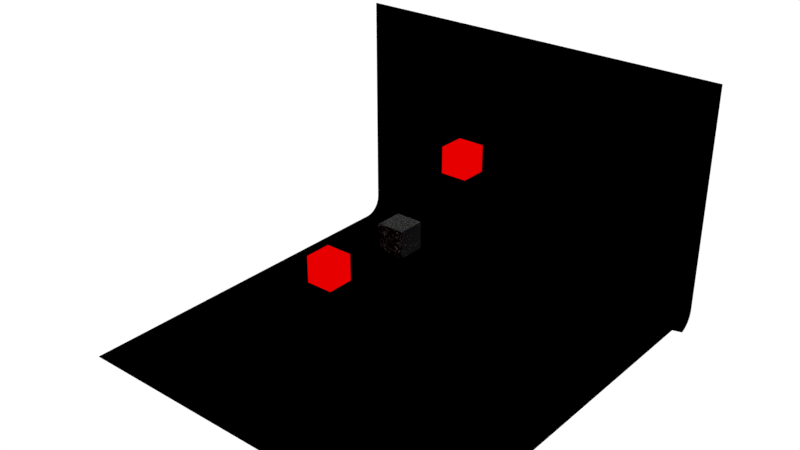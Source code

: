 # Source: cache.blend  (saved by Blender 2.79.0; exported with 4.5.12 LTS)
import bpy
from mathutils import Matrix  # noqa: F401  (used for matrix-valued properties, if any)

bpy.ops.wm.read_factory_settings(use_empty=True)
scene = bpy.context.scene
scene.name = 'Scene'

# ---- collections
col_collection_1 = bpy.data.collections.new('Collection 1'); scene.collection.children.link(col_collection_1)

# ---- materials (node trees are filled in below, after node groups)
mat_anatomymaterial = bpy.data.materials.new('AnatomyMaterial')
mat_anatomymaterial.alpha_threshold = 0.0
mat_anatomymaterial.roughness = 0.5
mat_axonmaterial = bpy.data.materials.new('AxonMaterial')
mat_axonmaterial.alpha_threshold = 0.0
mat_axonmaterial.roughness = 0.5
mat_dendritematerial = bpy.data.materials.new('DendriteMaterial')
mat_dendritematerial.alpha_threshold = 0.0
mat_dendritematerial.diffuse_color = (1.0, 0.0, 0.0, 1.0)
mat_dendritematerial.roughness = 0.5
mat_rootmaterial = bpy.data.materials.new('RootMaterial')
mat_rootmaterial.alpha_threshold = 0.0
mat_rootmaterial.roughness = 0.5
mat_backdrop = bpy.data.materials.new('Backdrop')
mat_backdrop.alpha_threshold = 0.0
mat_backdrop.roughness = 0.5

# ---- material node trees
mat_anatomymaterial.use_nodes = True; mat_anatomymaterial.node_tree.nodes.clear()
_N = mat_anatomymaterial.node_tree.nodes; _L = mat_anatomymaterial.node_tree.links
n0 = _N.new('ShaderNodeLayerWeight'); n0.name = 'Layer Weight'; n0.location = (25, 567)
n0.inputs[0].default_value = 0.03
n1 = _N.new('ShaderNodeBsdfTransparent'); n1.name = 'Transparent BSDF'; n1.location = (-4, 201)
n2 = _N.new('ShaderNodeOutputMaterial'); n2.name = 'Material Output'; n2.location = (481, 79)
n3 = _N.new('ShaderNodeLightPath'); n3.name = 'Light Path'; n3.location = (-123, -51)
n4 = _N.new('ShaderNodeMath'); n4.name = 'Math'; n4.location = (187, -178)
n4.operation = 'MULTIPLY'
n4.inputs[1].default_value = 0.4
n5 = _N.new('ShaderNodeBsdfTransparent'); n5.name = 'Transparent BSDF.001'; n5.location = (99, -70)
n6 = _N.new('ShaderNodeMixShader'); n6.name = 'Mix Shader.001'; n6.location = (406, -71)
n7 = _N.new('ShaderNodeMixShader'); n7.name = 'Mix Shader'; n7.location = (226, 166)
n8 = _N.new('ShaderNodeMixShader'); n8.name = 'Mix Shader.002'; n8.location = (423, 341)
n8.inputs[0].default_value = 0.08
n9 = _N.new('ShaderNodeRGB'); n9.name = 'RGB'; n9.location = (-192, 303)
n9.outputs[0].default_value = (0.001792, 0.0, 1.0, 1.0)
n10 = _N.new('ShaderNodeBsdfDiffuse'); n10.name = 'Diffuse BSDF'; n10.location = (182, 479)
n11 = _N.new('ShaderNodeEmission'); n11.name = 'Emission'; n11.location = (14, 106)
n11.inputs[1].default_value = 10.0
_L.new(n0.outputs[0], n7.inputs[0])
_L.new(n11.outputs[0], n7.inputs[2])
_L.new(n1.outputs[0], n7.inputs[1])
_L.new(n9.outputs[0], n11.inputs[0])
_L.new(n6.outputs[0], n2.inputs[0])
_L.new(n3.outputs[12], n4.inputs[0])
_L.new(n4.outputs[0], n6.inputs[0])
_L.new(n5.outputs[0], n6.inputs[2])
_L.new(n7.outputs[0], n8.inputs[1])
_L.new(n8.outputs[0], n6.inputs[1])
_L.new(n9.outputs[0], n10.inputs[0])
_L.new(n10.outputs[0], n8.inputs[2])
n2.is_active_output = True
mat_axonmaterial.use_nodes = True; mat_axonmaterial.node_tree.nodes.clear()
_N = mat_axonmaterial.node_tree.nodes; _L = mat_axonmaterial.node_tree.links
n0 = _N.new('ShaderNodeOutputMaterial'); n0.name = 'Material Output'; n0.location = (300, 300)
n1 = _N.new('ShaderNodeRGB'); n1.name = 'RGB'; n1.location = (-287, 386)
n1.outputs[0].default_value = (0.8, 0.0, 0.0, 1.0)
n2 = _N.new('ShaderNodeEmission'); n2.name = 'Emission'; n2.location = (63, 272)
_L.new(n1.outputs[0], n2.inputs[0])
_L.new(n2.outputs[0], n0.inputs[0])
n0.is_active_output = True
mat_dendritematerial.use_nodes = True; mat_dendritematerial.node_tree.nodes.clear()
_N = mat_dendritematerial.node_tree.nodes; _L = mat_dendritematerial.node_tree.links
n0 = _N.new('ShaderNodeOutputMaterial'); n0.name = 'Material Output'; n0.location = (300, 300)
n1 = _N.new('ShaderNodeRGB'); n1.name = 'RGB'; n1.location = (-456, 519)
n1.outputs[0].default_value = (1.0, 0.0, 0.0, 1.0)
n2 = _N.new('ShaderNodeEmission'); n2.name = 'Emission'; n2.location = (-21, 351)
n2.inputs[1].default_value = 0.8
_L.new(n1.outputs[0], n2.inputs[0])
_L.new(n2.outputs[0], n0.inputs[0])
n0.is_active_output = True
mat_rootmaterial.use_nodes = True; mat_rootmaterial.node_tree.nodes.clear()
_N = mat_rootmaterial.node_tree.nodes; _L = mat_rootmaterial.node_tree.links
n0 = _N.new('ShaderNodeBsdfPrincipled'); n0.name = 'Principled BSDF.001'; n0.location = (-156, 343)
n0.width = 150
n0.subsurface_method = 'BURLEY'
n0.inputs[0].default_value = (0.05832, 0.05832, 0.05832, 1.0)
n0.inputs[1].default_value = 1.0
n0.inputs[2].default_value = 0.7
n0.inputs[3].default_value = 1.45
n0.inputs[9].default_value = (1.0, 1.0, 1.0)
n0.inputs[19].default_value = 0.15
n0.inputs[20].default_value = 1.0
n1 = _N.new('ShaderNodeLayerWeight'); n1.name = 'Layer Weight'; n1.location = (-373, 631)
n1.inputs[0].default_value = 0.15
n2 = _N.new('ShaderNodeValToRGB'); n2.name = 'ColorRamp'; n2.location = (-184, 732)
n2.width = 230
while len(n2.color_ramp.elements) > 1: n2.color_ramp.elements.remove(n2.color_ramp.elements[-1])
n2.color_ramp.elements[0].position = 0.01429; n2.color_ramp.elements[0].color = (0.0, 0.0, 0.0, 1.0)
_e = n2.color_ramp.elements.new(0.6563); _e.color = (1.0, 1.0, 1.0, 1.0)
n3 = _N.new('ShaderNodeOutputMaterial'); n3.name = 'Material Output'; n3.location = (691, 70)
n4 = _N.new('ShaderNodeLayerWeight'); n4.name = 'Layer Weight.001'; n4.location = (248, 612)
n5 = _N.new('ShaderNodeValToRGB'); n5.name = 'ColorRamp.001'; n5.location = (420, 617)
while len(n5.color_ramp.elements) > 1: n5.color_ramp.elements.remove(n5.color_ramp.elements[-1])
n5.color_ramp.elements[0].position = 0.0; n5.color_ramp.elements[0].color = (0.0, 0.0, 0.0, 1.0)
_e = n5.color_ramp.elements.new(0.5818); _e.color = (0.5973, 0.5973, 0.5973, 1.0)
n6 = _N.new('ShaderNodeMixShader'); n6.name = 'Mix Shader.001'; n6.location = (512, 310)
n7 = _N.new('ShaderNodeLightPath'); n7.name = 'Light Path'; n7.location = (139, -130)
n8 = _N.new('ShaderNodeMixShader'); n8.name = 'Mix Shader'; n8.location = (77, 495)
n9 = _N.new('ShaderNodeBsdfTransparent'); n9.name = 'Transparent BSDF'; n9.location = (244, 278)
n10 = _N.new('ShaderNodeBsdfTransparent'); n10.name = 'Transparent BSDF.001'; n10.location = (352, -38)
n11 = _N.new('ShaderNodeMixShader'); n11.name = 'Mix Shader.002'; n11.location = (624, -84)
n12 = _N.new('ShaderNodeEmission'); n12.name = 'Emission'; n12.location = (-242, -315)
n12.inputs[0].default_value = (0.8, 0.8, 0.8, 1.0)
n12.inputs[1].default_value = 4.0
n13 = _N.new('ShaderNodeMath'); n13.name = 'Math'; n13.location = (298, -192)
n13.operation = 'DIVIDE'
n13.inputs[1].default_value = 1.0
_L.new(n1.outputs[0], n2.inputs[0])
_L.new(n2.outputs[0], n8.inputs[0])
_L.new(n8.outputs[0], n6.inputs[2])
_L.new(n9.outputs[0], n6.inputs[1])
_L.new(n4.outputs[0], n5.inputs[0])
_L.new(n5.outputs[0], n6.inputs[0])
_L.new(n7.outputs[12], n13.inputs[0])
_L.new(n13.outputs[0], n11.inputs[0])
_L.new(n10.outputs[0], n11.inputs[2])
_L.new(n6.outputs[0], n11.inputs[1])
_L.new(n11.outputs[0], n3.inputs[0])
_L.new(n12.outputs[0], n8.inputs[2])
_L.new(n0.outputs[0], n8.inputs[1])
n3.is_active_output = True
mat_backdrop.use_nodes = True; mat_backdrop.node_tree.nodes.clear()
_N = mat_backdrop.node_tree.nodes; _L = mat_backdrop.node_tree.links
n0 = _N.new('ShaderNodeOutputMaterial'); n0.name = 'Material Output'; n0.location = (300, 300)
n1 = _N.new('ShaderNodeBsdfDiffuse'); n1.name = 'Diffuse BSDF'; n1.location = (10, 300)
n1.inputs[0].default_value = (0.0, 0.0, 0.0, 1.0)
_L.new(n1.outputs[0], n0.inputs[0])
n0.is_active_output = True

# ---- world
world_world = bpy.data.worlds.new('World'); scene.world = world_world
world_world.use_nodes = True; world_world.node_tree.nodes.clear()
_N = world_world.node_tree.nodes; _L = world_world.node_tree.links
n0 = _N.new('ShaderNodeOutputWorld'); n0.name = 'World Output'; n0.location = (300, 300)
n1 = _N.new('ShaderNodeBackground'); n1.name = 'Background'; n1.location = (10, 300)
n1.inputs[0].default_value = (1.0, 1.0, 1.0, 1.0)
_L.new(n1.outputs[0], n0.inputs[0])
n0.is_active_output = True
world_world.color = (0.05088, 0.05088, 0.05088)
world_world.use_sun_shadow = False
world_world.sun_shadow_jitter_overblur = 0.0
world_world.cycles.sampling_method = 'MANUAL'

# ---- meshes
me_cube_003 = bpy.data.meshes.new('Cube.003')
me_cube_003.from_pydata([(-1.0, -1.0, -1.0), (-1.0, -1.0, 1.0), (-1.0, 1.0, -1.0), (-1.0, 1.0, 1.0), (1.0, -1.0, -1.0), (1.0, -1.0, 1.0), (1.0, 1.0, -1.0), (1.0, 1.0, 1.0)], [], [(0, 1, 3, 2), (2, 3, 7, 6), (6, 7, 5, 4), (4, 5, 1, 0), (2, 6, 4, 0), (7, 3, 1, 5)])
me_cube_003.materials.append(mat_anatomymaterial)
me_cube_003.use_remesh_preserve_volume = False
me_cube_003.use_remesh_preserve_attributes = False
me_cube_003.use_mirror_vertex_groups = False
me_cube_003.update()
me_cube_002 = bpy.data.meshes.new('Cube.002')
me_cube_002.from_pydata([(-1.0, -1.0, -1.0), (-1.0, -1.0, 1.0), (-1.0, 1.0, -1.0), (-1.0, 1.0, 1.0), (1.0, -1.0, -1.0), (1.0, -1.0, 1.0), (1.0, 1.0, -1.0), (1.0, 1.0, 1.0)], [], [(0, 1, 3, 2), (2, 3, 7, 6), (6, 7, 5, 4), (4, 5, 1, 0), (2, 6, 4, 0), (7, 3, 1, 5)])
me_cube_002.materials.append(mat_axonmaterial)
me_cube_002.use_remesh_preserve_volume = False
me_cube_002.use_remesh_preserve_attributes = False
me_cube_002.use_mirror_vertex_groups = False
me_cube_002.update()
me_cube_001 = bpy.data.meshes.new('Cube.001')
me_cube_001.from_pydata([(-1.0, -1.0, -1.0), (-1.0, -1.0, 1.0), (-1.0, 1.0, -1.0), (-1.0, 1.0, 1.0), (1.0, -1.0, -1.0), (1.0, -1.0, 1.0), (1.0, 1.0, -1.0), (1.0, 1.0, 1.0)], [], [(0, 1, 3, 2), (2, 3, 7, 6), (6, 7, 5, 4), (4, 5, 1, 0), (2, 6, 4, 0), (7, 3, 1, 5)])
me_cube_001.materials.append(mat_dendritematerial)
me_cube_001.use_remesh_preserve_volume = False
me_cube_001.use_remesh_preserve_attributes = False
me_cube_001.use_mirror_vertex_groups = False
me_cube_001.update()
me_cube = bpy.data.meshes.new('Cube')
me_cube.from_pydata([(1.0, 1.0, -1.0), (1.0, -1.0, -1.0), (-1.0, -1.0, -1.0), (-1.0, 1.0, -1.0), (1.0, 1.0, 1.0), (1.0, -1.0, 1.0), (-1.0, -1.0, 1.0), (-1.0, 1.0, 1.0)], [], [(0, 1, 2, 3), (4, 7, 6, 5), (0, 4, 5, 1), (1, 5, 6, 2), (2, 6, 7, 3), (4, 0, 3, 7)])
me_cube.materials.append(mat_rootmaterial)
me_cube.use_remesh_preserve_volume = False
me_cube.use_remesh_preserve_attributes = False
me_cube.use_mirror_vertex_groups = False
me_cube.update()
me_plane_003 = bpy.data.meshes.new('Plane.003')
me_plane_003.from_pydata([(-1.0, -1.0, 0.0), (-1.0, 1.0, 1.25), (1.0, 1.0, 1.25), (1.0, -1.0, 1.25), (1.0, 1.0, 1.25), (-1.0, 0.9048, 0.0), (-1.0, 1.0, 0.09517), (-1.0, 0.9295, 0.003243), (-1.0, 0.9524, 0.01275), (-1.0, 0.9721, 0.02787), (-1.0, 0.9873, 0.04758), (-1.0, 0.9968, 0.07054), (1.0, 1.0, 0.09517), (1.0, 1.0, 0.09517), (1.0, 0.9968, 0.07054), (1.0, 0.9872, 0.04758), (1.0, 0.9721, 0.02787), (1.0, 0.9524, 0.01275), (1.0, 0.9295, 0.003243), (1.0, -1.0, 0.1346), (0.8827, -1.0, 0.0), (0.9943, -1.0, 0.093), (0.9776, -1.0, 0.05548), (0.9516, -1.0, 0.0257), (0.9189, -1.0, 0.006587), (0.8827, 0.9048, 0.0), (1.0, 1.0, 0.09517), (1.0, 0.9294, 0.003236), (0.9189, 0.9095, 0.004658), (0.9516, 0.923, 0.01818), (0.9776, 0.9441, 0.03923), (0.9943, 0.9706, 0.06576)], [], [(6, 12, 2, 1), (0, 20, 25, 5), (12, 14, 13), (14, 15, 13), (15, 16, 13), (16, 17, 13), (17, 18, 13), (12, 6, 11, 14), (14, 11, 10, 15), (15, 10, 9, 16), (16, 9, 8, 17), (17, 8, 7, 18), (18, 27, 26, 13), (18, 7, 5, 25, 27), (25, 28, 27), (28, 29, 27), (29, 30, 27), (30, 31, 27), (31, 26, 27), (19, 26, 31, 21), (21, 31, 30, 22), (22, 30, 29, 23), (23, 29, 28, 24), (24, 28, 25, 20), (13, 26, 19, 3, 4)])
me_plane_003.materials.append(mat_backdrop)
me_plane_003.use_remesh_preserve_volume = False
me_plane_003.use_remesh_preserve_attributes = False
me_plane_003.use_mirror_vertex_groups = False
me_plane_003.update()

# ---- objects
ob_cube_003 = bpy.data.objects.new('Cube.003', me_cube_003)
ob_cube_002 = bpy.data.objects.new('Cube.002', me_cube_002)
ob_cube_001 = bpy.data.objects.new('Cube.001', me_cube_001)
ob_cube = bpy.data.objects.new('Cube', me_cube)
ob_backdrop = bpy.data.objects.new('BackDrop', me_plane_003)

# ---- transforms, parenting, visibility, modifiers, constraints
ob_cube_003.location = (3.099, 2.911, -3.33)
ob_cube_003.lineart.crease_threshold = 0.0
ob_cube_002.location = (-1.788, -5.192, -0.9283)
ob_cube_002.lineart.crease_threshold = 0.0
ob_cube_001.location = (0.607, 6.074, 3.813)
ob_cube_001.lineart.crease_threshold = 0.0
ob_cube.location = (0.0, 0.0, 0.0)
ob_cube.lock_rotations_4d = False
ob_cube.empty_display_type = 'ARROWS'
ob_cube.lineart.crease_threshold = 0.0
ob_backdrop.location = (0.0, 0.0, -8.542)
ob_backdrop.scale = (15.0, 15.0, 15.0)
ob_backdrop.lineart.crease_threshold = 0.0

# ---- collection membership
col_collection_1.objects.link(ob_cube_003)
col_collection_1.objects.link(ob_cube_002)
col_collection_1.objects.link(ob_cube_001)
col_collection_1.objects.link(ob_cube)
col_collection_1.objects.link(ob_backdrop)

# ---- scene / render settings (as saved in the file)
scene.frame_start = 1; scene.frame_end = 250; scene.frame_set(1)
scene.render.engine = 'CYCLES'
scene.render.resolution_percentage = 50
scene.render.dither_intensity = 0.0
scene.cycles.use_denoising = False
scene.cycles.samples = 128
scene.cycles.sampling_pattern = 'TABULATED_SOBOL'
scene.cycles.use_adaptive_sampling = False
scene.cycles.use_light_tree = False
scene.cycles.blur_glossy = 0.0
scene.cycles.sample_clamp_indirect = 0.0
scene.view_settings.view_transform = 'Standard'
bpy.context.view_layer.update()

# ---- added for rendering (the .blend has no active camera): camera
cam_auto = bpy.data.cameras.new('AutoCamera')
cam_auto.lens = 50.0
cam_auto.sensor_width = 36.0
cam_auto.clip_end = 1000.0
ob_auto_camera = bpy.data.objects.new('AutoCamera', cam_auto)
scene.collection.objects.link(ob_auto_camera)
ob_auto_camera.location = (42.9165, -51.4998, 35.1661)
ob_auto_camera.rotation_euler = (1.09748, -7.21219e-08, 0.694738)
scene.camera = ob_auto_camera
bpy.context.view_layer.update()
